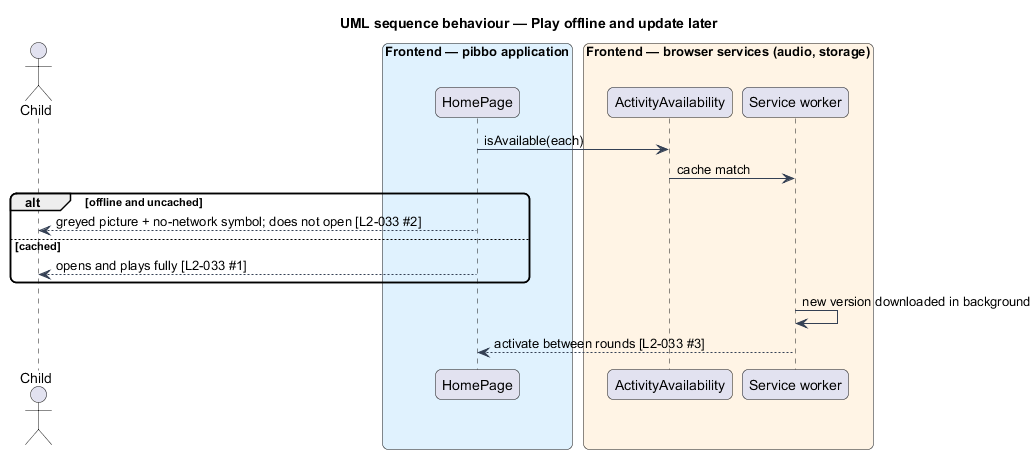

The diagram above was rendered by PlantUML. Its source (embedded in the PNG):
@startuml
title UML sequence behaviour — Play offline and update later
skinparam backgroundColor #FFFFFF
skinparam shadowing false
skinparam roundcorner 12
skinparam defaultFontName Arial
skinparam ArrowColor #344054
actor "Child" as actor
box "Frontend — pibbo application" #E0F2FE
  participant "HomePage" as home
end box
box "Frontend — browser services (audio, storage)" #FFF4E5
  participant "ActivityAvailability" as av
  participant "Service worker" as sw
end box
home -> av : isAvailable(each)
av -> sw : cache match
alt offline and uncached
  home --> actor : greyed picture + no-network symbol; does not open [L2-033 #2]
else cached
  home --> actor : opens and plays fully [L2-033 #1]
end
sw -> sw : new version downloaded in background
sw --> home : activate between rounds [L2-033 #3]
@enduml